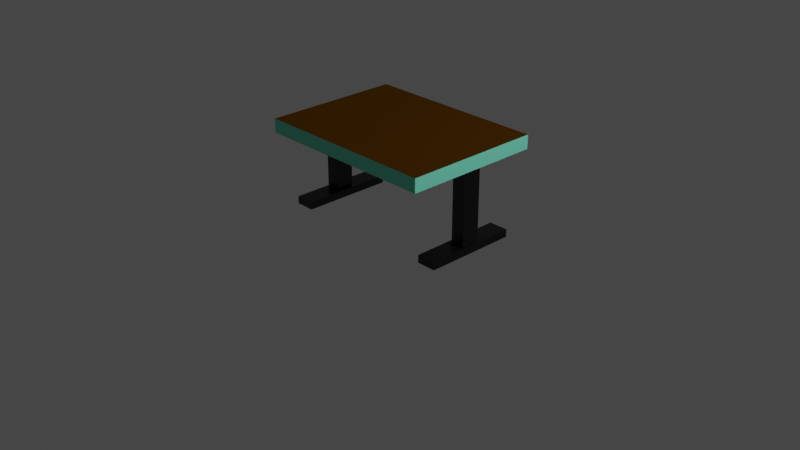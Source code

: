 # Source: table.blend  (saved by Blender 3.3.6; exported with 4.5.12 LTS)
import bpy
from mathutils import Matrix  # noqa: F401  (used for matrix-valued properties, if any)

bpy.ops.wm.read_factory_settings(use_empty=True)
scene = bpy.context.scene
scene.name = 'Scene'

# ---- collections
col_collection = bpy.data.collections.new('Collection'); scene.collection.children.link(col_collection)

# ---- materials (node trees are filled in below, after node groups)
mat_plant = bpy.data.materials.new('plant')
mat_plant.use_backface_culling = True
mat_plant.use_transparent_shadow = False
mat_plant.diffuse_color = (0.182, 0.8208, 0.5758, 1.0)
mat_cartire_004 = bpy.data.materials.new('carTire.004')
mat_cartire_004.use_backface_culling = True
mat_cartire_004.use_transparent_shadow = False
mat_cartire_004.diffuse_color = (0.04667, 0.04667, 0.04667, 1.0)
mat_plant_002 = bpy.data.materials.new('plant.002')
mat_plant_002.use_backface_culling = True
mat_plant_002.use_transparent_shadow = False
mat_plant_002.diffuse_color = (0.182, 0.8208, 0.5758, 1.0)
mat_blackmetal = bpy.data.materials.new('blackMetal')
mat_blackmetal.use_backface_culling = True
mat_blackmetal.use_transparent_shadow = False
mat_blackmetal.diffuse_color = (0.04667, 0.04667, 0.04667, 1.0)

# ---- material node trees
mat_plant.use_nodes = True; mat_plant.node_tree.nodes.clear()
_N = mat_plant.node_tree.nodes; _L = mat_plant.node_tree.links
n0 = _N.new('ShaderNodeBsdfPrincipled'); n0.name = 'Principled BSDF'; n0.location = (10, 300)
n0.distribution = 'GGX'
n0.subsurface_method = 'RANDOM_WALK_SKIN'
n0.inputs[0].default_value = (0.182, 0.8208, 0.5758, 1.0)
n0.inputs[2].default_value = 1.0
n0.inputs[27].default_value = (0.0, 0.0, 0.0, 1.0)
n0.inputs[28].default_value = 1.0
n1 = _N.new('ShaderNodeOutputMaterial'); n1.name = 'Material Output'; n1.location = (320, 270)
_L.new(n0.outputs[0], n1.inputs[0])
n1.is_active_output = True
mat_cartire_004.use_nodes = True; mat_cartire_004.node_tree.nodes.clear()
_N = mat_cartire_004.node_tree.nodes; _L = mat_cartire_004.node_tree.links
n0 = _N.new('ShaderNodeBsdfPrincipled'); n0.name = 'Principled BSDF'; n0.location = (10, 300)
n0.distribution = 'GGX'
n0.subsurface_method = 'RANDOM_WALK_SKIN'
n0.inputs[0].default_value = (0.07657, 0.02927, 0.0, 1.0)
n0.inputs[1].default_value = 1.0
n0.inputs[2].default_value = 1.0
n0.inputs[27].default_value = (0.0, 0.0, 0.0, 1.0)
n0.inputs[28].default_value = 1.0
n1 = _N.new('ShaderNodeOutputMaterial'); n1.name = 'Material Output'; n1.location = (320, 270)
_L.new(n0.outputs[0], n1.inputs[0])
n1.is_active_output = True
mat_plant_002.use_nodes = True; mat_plant_002.node_tree.nodes.clear()
_N = mat_plant_002.node_tree.nodes; _L = mat_plant_002.node_tree.links
n0 = _N.new('ShaderNodeBsdfPrincipled'); n0.name = 'Principled BSDF'; n0.location = (10, 300)
n0.distribution = 'GGX'
n0.subsurface_method = 'RANDOM_WALK_SKIN'
n0.inputs[0].default_value = (0.3021, 0.182, 0.8208, 1.0)
n0.inputs[2].default_value = 1.0
n0.inputs[27].default_value = (0.0, 0.0, 0.0, 1.0)
n0.inputs[28].default_value = 1.0
n1 = _N.new('ShaderNodeOutputMaterial'); n1.name = 'Material Output'; n1.location = (320, 270)
_L.new(n0.outputs[0], n1.inputs[0])
n1.is_active_output = True
mat_blackmetal.use_nodes = True; mat_blackmetal.node_tree.nodes.clear()
_N = mat_blackmetal.node_tree.nodes; _L = mat_blackmetal.node_tree.links
n0 = _N.new('ShaderNodeBsdfPrincipled'); n0.name = 'Principled BSDF'; n0.location = (10, 300)
n0.distribution = 'GGX'
n0.subsurface_method = 'RANDOM_WALK_SKIN'
n0.inputs[0].default_value = (0.04667, 0.04667, 0.04667, 1.0)
n0.inputs[1].default_value = 1.0
n0.inputs[2].default_value = 0.3778
n0.inputs[27].default_value = (0.0, 0.0, 0.0, 1.0)
n0.inputs[28].default_value = 1.0
n1 = _N.new('ShaderNodeOutputMaterial'); n1.name = 'Material Output'; n1.location = (320, 270)
_L.new(n0.outputs[0], n1.inputs[0])
n1.is_active_output = True

# ---- world
world_world = bpy.data.worlds.new('World'); scene.world = world_world
world_world.use_nodes = True; world_world.node_tree.nodes.clear()
_N = world_world.node_tree.nodes; _L = world_world.node_tree.links
n0 = _N.new('ShaderNodeOutputWorld'); n0.name = 'World Output'; n0.location = (300, 300)
n1 = _N.new('ShaderNodeBackground'); n1.name = 'Background'; n1.location = (10, 300)
n1.inputs[0].default_value = (0.05088, 0.05088, 0.05088, 1.0)
_L.new(n1.outputs[0], n0.inputs[0])
n0.is_active_output = True
world_world.color = (0.05088, 0.05088, 0.05088)
world_world.use_sun_shadow = False
world_world.sun_shadow_jitter_overblur = 0.0

# ---- cameras
cam_camera = bpy.data.cameras.new('Camera')
cam_camera.clip_end = 100.0
cam_camera.ortho_scale = 7.314

# ---- lights
light_light = bpy.data.lights.new('Light', 'POINT')
light_light.transmission_factor = 0.0
light_light.energy = 1000.0
light_light.shadow_soft_size = 0.1
light_light.shadow_maximum_resolution = 0.006
light_light.use_absolute_resolution = True
light_sun = bpy.data.lights.new('Sun', 'SUN')
light_sun.transmission_factor = 0.0
light_sun.energy = 1.0
light_sun.shadow_soft_size = 0.125

# ---- meshes
me_cube_007 = bpy.data.meshes.new('Cube.007')
me_cube_007.from_pydata([(-1.0, -1.0, 0.8518), (-1.0, -1.0, 1.0), (-1.0, 1.0, 0.8518), (-1.0, 1.0, 1.0), (1.0, -1.0, 0.8518), (1.0, -1.0, 1.0), (1.0, 1.0, 0.8518), (1.0, 1.0, 1.0), (-1.0, -1.0, 0.8518), (-1.0, 1.0, 0.8518), (1.0, -1.0, 0.8518), (1.0, 1.0, 0.8518)], [], [(0, 1, 3, 2), (2, 3, 7, 6), (6, 7, 5, 4), (4, 5, 1, 0), (7, 3, 1, 5), (9, 11, 10, 8)])
me_cube_007.polygons.foreach_set('material_index', [0, 0, 0, 0, 1, 1])
_uv = me_cube_007.uv_layers.new(name='UVMap')
_uv.uv.foreach_set('vector', [0.375, 0.0, 0.625, 0.0, 0.625, 0.25, 0.375, 0.25, 0.375, 0.25, 0.625, 0.25, 0.625, 0.5, 0.375, 0.5, 0.375, 0.5, 0.625, 0.5, 0.625, 0.75, 0.375, 0.75, 0.375, 0.75, 0.625, 0.75, 0.625, 1.0, 0.375, 1.0, 0.625, 0.5, 0.875, 0.5, 0.875, 0.75, 0.625, 0.75, 0.125, 0.5, 0.375, 0.5, 0.375, 0.75, 0.125, 0.75])
me_cube_007.materials.append(mat_plant)
me_cube_007.materials.append(mat_cartire_004)
me_cube_007.materials.append(mat_plant_002)
me_cube_007.update()
me_cube_014 = bpy.data.meshes.new('Cube.014')
me_cube_014.from_pydata([(-0.9842, -0.1014, 0.05288), (-0.9842, -0.1014, 0.8806), (-0.9842, 0.1014, 0.05288), (-0.9842, 0.1014, 0.8806), (-0.8378, -0.1014, 0.05288), (-0.8378, -0.1014, 0.8806), (-0.8378, 0.1014, 0.05288), (-0.8378, 0.1014, 0.8806), (-0.9842, -0.1014, 0.05288), (-0.9842, 0.1014, 0.05288), (-0.8378, -0.1014, 0.05288), (-0.8378, 0.1014, 0.05288)], [], [(0, 1, 3, 2), (2, 3, 7, 6), (6, 7, 5, 4), (4, 5, 1, 0), (7, 3, 1, 5), (9, 11, 10, 8)])
_uv = me_cube_014.uv_layers.new(name='UVMap')
_uv.uv.foreach_set('vector', [0.375, 0.0, 0.625, 0.0, 0.625, 0.25, 0.375, 0.25, 0.375, 0.25, 0.625, 0.25, 0.625, 0.5, 0.375, 0.5, 0.375, 0.5, 0.625, 0.5, 0.625, 0.75, 0.375, 0.75, 0.375, 0.75, 0.625, 0.75, 0.625, 1.0, 0.375, 1.0, 0.625, 0.5, 0.875, 0.5, 0.875, 0.75, 0.625, 0.75, 0.125, 0.5, 0.375, 0.5, 0.375, 0.75, 0.125, 0.75])
me_cube_014.materials.append(mat_blackmetal)
me_cube_014.update()
me_cube_015 = bpy.data.meshes.new('Cube.015')
me_cube_015.from_pydata([(-1.0, -1.0, -0.009498), (-1.0, -1.0, 0.07286), (-1.0, 1.0, -0.009498), (-1.0, 1.0, 0.07286), (-0.7905, -1.0, -0.009498), (-0.7905, -1.0, 0.07286), (-0.7905, 1.0, -0.009498), (-0.7905, 1.0, 0.07286), (-1.0, -1.0, -0.009498), (-1.0, 1.0, -0.009498), (-0.7905, -1.0, -0.009498), (-0.7905, 1.0, -0.009498)], [], [(0, 1, 3, 2), (2, 3, 7, 6), (6, 7, 5, 4), (4, 5, 1, 0), (7, 3, 1, 5), (9, 11, 10, 8)])
_uv = me_cube_015.uv_layers.new(name='UVMap')
_uv.uv.foreach_set('vector', [0.375, 0.0, 0.625, 0.0, 0.625, 0.25, 0.375, 0.25, 0.375, 0.25, 0.625, 0.25, 0.625, 0.5, 0.375, 0.5, 0.375, 0.5, 0.625, 0.5, 0.625, 0.75, 0.375, 0.75, 0.375, 0.75, 0.625, 0.75, 0.625, 1.0, 0.375, 1.0, 0.625, 0.5, 0.875, 0.5, 0.875, 0.75, 0.625, 0.75, 0.125, 0.5, 0.375, 0.5, 0.375, 0.75, 0.125, 0.75])
me_cube_015.materials.append(mat_blackmetal)
me_cube_015.update()
me_cube_001 = bpy.data.meshes.new('Cube.001')
me_cube_001.from_pydata([(-0.9842, -0.1014, 0.05288), (-0.9842, -0.1014, 0.8806), (-0.9842, 0.1014, 0.05288), (-0.9842, 0.1014, 0.8806), (-0.8378, -0.1014, 0.05288), (-0.8378, -0.1014, 0.8806), (-0.8378, 0.1014, 0.05288), (-0.8378, 0.1014, 0.8806), (-0.9842, -0.1014, 0.05288), (-0.9842, 0.1014, 0.05288), (-0.8378, -0.1014, 0.05288), (-0.8378, 0.1014, 0.05288)], [], [(0, 1, 3, 2), (2, 3, 7, 6), (6, 7, 5, 4), (4, 5, 1, 0), (7, 3, 1, 5), (9, 11, 10, 8)])
_uv = me_cube_001.uv_layers.new(name='UVMap')
_uv.uv.foreach_set('vector', [0.375, 0.0, 0.625, 0.0, 0.625, 0.25, 0.375, 0.25, 0.375, 0.25, 0.625, 0.25, 0.625, 0.5, 0.375, 0.5, 0.375, 0.5, 0.625, 0.5, 0.625, 0.75, 0.375, 0.75, 0.375, 0.75, 0.625, 0.75, 0.625, 1.0, 0.375, 1.0, 0.625, 0.5, 0.875, 0.5, 0.875, 0.75, 0.625, 0.75, 0.125, 0.5, 0.375, 0.5, 0.375, 0.75, 0.125, 0.75])
me_cube_001.materials.append(mat_blackmetal)
me_cube_001.update()
me_cube_002 = bpy.data.meshes.new('Cube.002')
me_cube_002.from_pydata([(-1.0, -1.0, -0.009498), (-1.0, -1.0, 0.07286), (-1.0, 1.0, -0.009498), (-1.0, 1.0, 0.07286), (-0.7905, -1.0, -0.009498), (-0.7905, -1.0, 0.07286), (-0.7905, 1.0, -0.009498), (-0.7905, 1.0, 0.07286), (-1.0, -1.0, -0.009498), (-1.0, 1.0, -0.009498), (-0.7905, -1.0, -0.009498), (-0.7905, 1.0, -0.009498)], [], [(0, 1, 3, 2), (2, 3, 7, 6), (6, 7, 5, 4), (4, 5, 1, 0), (7, 3, 1, 5), (9, 11, 10, 8)])
_uv = me_cube_002.uv_layers.new(name='UVMap')
_uv.uv.foreach_set('vector', [0.375, 0.0, 0.625, 0.0, 0.625, 0.25, 0.375, 0.25, 0.375, 0.25, 0.625, 0.25, 0.625, 0.5, 0.375, 0.5, 0.375, 0.5, 0.625, 0.5, 0.625, 0.75, 0.375, 0.75, 0.375, 0.75, 0.625, 0.75, 0.625, 1.0, 0.375, 1.0, 0.625, 0.5, 0.875, 0.5, 0.875, 0.75, 0.625, 0.75, 0.125, 0.5, 0.375, 0.5, 0.375, 0.75, 0.125, 0.75])
me_cube_002.materials.append(mat_blackmetal)
me_cube_002.update()

# ---- objects
ob_truckflat = bpy.data.objects.new('truckFlat', None)
ob_light = bpy.data.objects.new('Light', light_light)
ob_camera = bpy.data.objects.new('Camera', cam_camera)
ob_cube = bpy.data.objects.new('Cube', me_cube_007)
ob_cube_007 = bpy.data.objects.new('Cube.007', me_cube_014)
ob_cube_008 = bpy.data.objects.new('Cube.008', me_cube_015)
ob_cube_009 = bpy.data.objects.new('Cube.009', me_cube_001)
ob_cube_010 = bpy.data.objects.new('Cube.010', me_cube_002)
ob_sun = bpy.data.objects.new('Sun', light_sun)

# ---- transforms, parenting, visibility, modifiers, constraints
ob_truckflat.location = (0.0, -6.232, 0.0)
ob_truckflat.rotation_mode = 'QUATERNION'
ob_truckflat.rotation_quaternion = (1.0, 0.0, 0.0, 0.0)
ob_truckflat.empty_display_size = 1.041
ob_light.location = (4.076, 1.005, 5.904)
ob_light.rotation_euler = (0.6503, 0.05522, 1.866)
ob_light.lock_rotations_4d = False
ob_light.empty_display_type = 'ARROWS'
ob_light.color = (0.0, 0.0, 0.0, 0.0)
ob_light.lineart.crease_threshold = 0.0
ob_camera.location = (7.359, -6.926, 4.958)
ob_camera.rotation_euler = (1.109, 0.0, 0.8149)
ob_camera.lock_rotations_4d = False
ob_camera.empty_display_type = 'ARROWS'
ob_camera.color = (0.0, 0.0, 0.0, 0.0)
ob_camera.display_type = 'WIRE'
ob_camera.lineart.crease_threshold = 0.0
ob_cube.location = (0.0, 0.0, 0.0)
ob_cube.scale = (1.0, 0.75, 1.0)
ob_cube_007.location = (0.0, 0.0, 0.0)
ob_cube_008.location = (0.0, 0.0, 0.0)
ob_cube_008.scale = (1.0, 0.5, 1.0)
ob_cube_009.location = (0.0, 0.0, 0.0)
ob_cube_009.scale = (-1.0, 1.0, 1.0)
ob_cube_010.location = (0.0, 0.0, 0.0)
ob_cube_010.scale = (-1.0, 0.5, 1.0)
ob_sun.location = (-4.419, 5.923, 1.911)

# ---- collection membership
scene.collection.objects.link(ob_truckflat)
col_collection.objects.link(ob_light)
col_collection.objects.link(ob_camera)
col_collection.objects.link(ob_cube)
col_collection.objects.link(ob_cube_007)
col_collection.objects.link(ob_cube_008)
col_collection.objects.link(ob_cube_009)
col_collection.objects.link(ob_cube_010)
col_collection.objects.link(ob_sun)

# ---- scene / render settings (as saved in the file)
scene.camera = ob_camera
scene.frame_start = 1; scene.frame_end = 250; scene.frame_set(1)
scene.render.engine = 'BLENDER_EEVEE_NEXT'
scene.cycles.sampling_pattern = 'TABULATED_SOBOL'
scene.cycles.use_light_tree = False
scene.view_settings.view_transform = 'Filmic'
bpy.context.view_layer.update()
